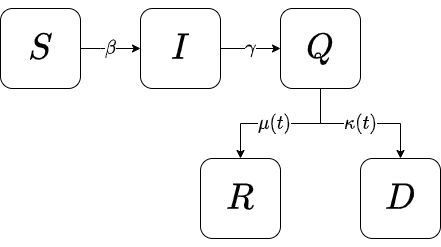

The diagram above was exported from draw.io. Its source (the exported page's mxGraphModel, read from the mxfile embedded in the PNG):
<mxGraphModel dx="569" dy="345" grid="1" gridSize="10" guides="1" tooltips="1" connect="1" arrows="1" fold="1" page="1" pageScale="1" pageWidth="850" pageHeight="1100" math="1" shadow="0">
  <root>
    <mxCell id="0" />
    <mxCell id="1" parent="0" />
    <mxCell id="2" value="" style="group" vertex="1" connectable="0" parent="1">
      <mxGeometry x="70" y="130" width="440" height="230" as="geometry" />
    </mxCell>
    <mxCell id="3" value="&lt;font style=&quot;font-size: 30px&quot;&gt;$$S$$&lt;/font&gt;" style="whiteSpace=wrap;html=1;aspect=fixed;rounded=1;" vertex="1" parent="2">
      <mxGeometry width="80" height="80" as="geometry" />
    </mxCell>
    <mxCell id="4" value="&lt;span style=&quot;font-size: 30px&quot;&gt;$$I$$&lt;/span&gt;" style="whiteSpace=wrap;html=1;aspect=fixed;rounded=1;glass=0;sketch=0;shadow=0;" vertex="1" parent="2">
      <mxGeometry x="140" width="80" height="80" as="geometry" />
    </mxCell>
    <mxCell id="5" value="$$\beta$$" style="edgeStyle=orthogonalEdgeStyle;rounded=0;orthogonalLoop=1;jettySize=auto;html=1;fontSize=16;" edge="1" parent="2" source="3" target="4">
      <mxGeometry relative="1" as="geometry">
        <Array as="points">
          <mxPoint x="100" y="40" />
          <mxPoint x="100" y="40" />
        </Array>
      </mxGeometry>
    </mxCell>
    <mxCell id="6" value="&lt;font style=&quot;font-size: 30px&quot;&gt;$$Q$$&lt;/font&gt;" style="whiteSpace=wrap;html=1;aspect=fixed;rounded=1;" vertex="1" parent="2">
      <mxGeometry x="280" width="80" height="80" as="geometry" />
    </mxCell>
    <mxCell id="7" value="$$\gamma$$" style="edgeStyle=orthogonalEdgeStyle;rounded=0;orthogonalLoop=1;jettySize=auto;html=1;fontSize=16;" edge="1" parent="2" source="4" target="6">
      <mxGeometry relative="1" as="geometry" />
    </mxCell>
    <mxCell id="8" value="&lt;font style=&quot;font-size: 30px&quot;&gt;$$R$$&lt;/font&gt;" style="whiteSpace=wrap;html=1;aspect=fixed;rounded=1;" vertex="1" parent="2">
      <mxGeometry x="200" y="150" width="80" height="80" as="geometry" />
    </mxCell>
    <mxCell id="9" style="edgeStyle=orthogonalEdgeStyle;rounded=0;orthogonalLoop=1;jettySize=auto;html=1;entryX=0.5;entryY=0;entryDx=0;entryDy=0;" edge="1" parent="2" source="6" target="8">
      <mxGeometry relative="1" as="geometry" />
    </mxCell>
    <mxCell id="10" value="$$\mu(t)$$" style="edgeLabel;html=1;align=center;verticalAlign=middle;resizable=0;points=[];fontSize=16;" vertex="1" connectable="0" parent="9">
      <mxGeometry x="0.088" relative="1" as="geometry">
        <mxPoint as="offset" />
      </mxGeometry>
    </mxCell>
    <mxCell id="11" value="&lt;font style=&quot;font-size: 30px&quot;&gt;$$D$$&lt;/font&gt;" style="whiteSpace=wrap;html=1;aspect=fixed;rounded=1;" vertex="1" parent="2">
      <mxGeometry x="360" y="150" width="80" height="80" as="geometry" />
    </mxCell>
    <mxCell id="12" value="$$\kappa(t)$$" style="edgeStyle=orthogonalEdgeStyle;rounded=0;orthogonalLoop=1;jettySize=auto;html=1;entryX=0.5;entryY=0;entryDx=0;entryDy=0;fontSize=16;" edge="1" parent="2" source="6" target="11">
      <mxGeometry relative="1" as="geometry" />
    </mxCell>
  </root>
</mxGraphModel>